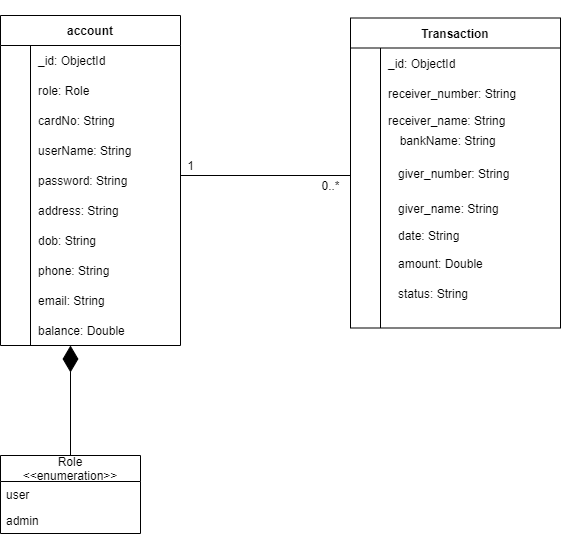

The diagram above was exported from draw.io. Its source (the exported page's mxGraphModel, read from the mxfile embedded in the PNG):
<mxGraphModel dx="1038" dy="548" grid="1" gridSize="10" guides="1" tooltips="1" connect="1" arrows="1" fold="1" page="1" pageScale="1" pageWidth="850" pageHeight="1100" math="0" shadow="0">
  <root>
    <mxCell id="BLlyA18WJAFJdbmTI-Ml-0" />
    <mxCell id="BLlyA18WJAFJdbmTI-Ml-1" parent="BLlyA18WJAFJdbmTI-Ml-0" />
    <mxCell id="2tisvrO-vOCu5SguMgGw-0" value="account" style="shape=table;startSize=30;container=1;collapsible=1;childLayout=tableLayout;fixedRows=1;rowLines=0;fontStyle=1;align=center;resizeLast=1;strokeColor=#000;fillColor=#fff;" parent="BLlyA18WJAFJdbmTI-Ml-1" vertex="1">
      <mxGeometry x="130" y="80" width="180" height="330" as="geometry" />
    </mxCell>
    <mxCell id="2tisvrO-vOCu5SguMgGw-4" value="" style="shape=partialRectangle;collapsible=0;dropTarget=0;pointerEvents=0;fillColor=none;top=0;left=0;bottom=0;right=0;points=[[0,0.5],[1,0.5]];portConstraint=eastwest;" parent="2tisvrO-vOCu5SguMgGw-0" vertex="1">
      <mxGeometry y="30" width="180" height="30" as="geometry" />
    </mxCell>
    <mxCell id="2tisvrO-vOCu5SguMgGw-5" value="" style="shape=partialRectangle;connectable=0;fillColor=none;top=0;left=0;bottom=0;right=0;editable=1;overflow=hidden;" parent="2tisvrO-vOCu5SguMgGw-4" vertex="1">
      <mxGeometry width="30" height="30" as="geometry" />
    </mxCell>
    <mxCell id="2tisvrO-vOCu5SguMgGw-6" value="_id: ObjectId" style="shape=partialRectangle;connectable=0;fillColor=none;top=0;left=0;bottom=0;right=0;align=left;spacingLeft=6;overflow=hidden;" parent="2tisvrO-vOCu5SguMgGw-4" vertex="1">
      <mxGeometry x="30" width="150" height="30" as="geometry" />
    </mxCell>
    <mxCell id="2tisvrO-vOCu5SguMgGw-7" value="cardNo: String" style="shape=partialRectangle;connectable=0;fillColor=none;top=0;left=0;bottom=0;right=0;align=left;spacingLeft=6;overflow=hidden;" parent="BLlyA18WJAFJdbmTI-Ml-1" vertex="1">
      <mxGeometry x="160" y="170" width="140" height="30" as="geometry" />
    </mxCell>
    <mxCell id="2tisvrO-vOCu5SguMgGw-8" value="userName: String" style="shape=partialRectangle;connectable=0;fillColor=none;top=0;left=0;bottom=0;right=0;align=left;spacingLeft=6;overflow=hidden;" parent="BLlyA18WJAFJdbmTI-Ml-1" vertex="1">
      <mxGeometry x="160" y="200" width="140" height="30" as="geometry" />
    </mxCell>
    <mxCell id="2tisvrO-vOCu5SguMgGw-9" value="password: String" style="shape=partialRectangle;connectable=0;fillColor=none;top=0;left=0;bottom=0;right=0;align=left;spacingLeft=6;overflow=hidden;" parent="BLlyA18WJAFJdbmTI-Ml-1" vertex="1">
      <mxGeometry x="160" y="230" width="120" height="30" as="geometry" />
    </mxCell>
    <mxCell id="2tisvrO-vOCu5SguMgGw-10" value="dob: String " style="shape=partialRectangle;connectable=0;fillColor=none;top=0;left=0;bottom=0;right=0;align=left;spacingLeft=6;overflow=hidden;" parent="BLlyA18WJAFJdbmTI-Ml-1" vertex="1">
      <mxGeometry x="160" y="290" width="120" height="30" as="geometry" />
    </mxCell>
    <mxCell id="2tisvrO-vOCu5SguMgGw-11" value="address: String" style="shape=partialRectangle;connectable=0;fillColor=none;top=0;left=0;bottom=0;right=0;align=left;spacingLeft=6;overflow=hidden;" parent="BLlyA18WJAFJdbmTI-Ml-1" vertex="1">
      <mxGeometry x="160" y="260" width="120" height="30" as="geometry" />
    </mxCell>
    <mxCell id="2tisvrO-vOCu5SguMgGw-12" value="" style="group" parent="BLlyA18WJAFJdbmTI-Ml-1" vertex="1" connectable="0">
      <mxGeometry x="490" y="65" width="220" height="345" as="geometry" />
    </mxCell>
    <mxCell id="2tisvrO-vOCu5SguMgGw-13" value="Transaction" style="shape=table;startSize=30;container=1;collapsible=1;childLayout=tableLayout;fixedRows=1;rowLines=0;fontStyle=1;align=center;resizeLast=1;strokeColor=#000;fillColor=#fff;" parent="2tisvrO-vOCu5SguMgGw-12" vertex="1">
      <mxGeometry x="-10" y="17.5" width="210" height="310" as="geometry" />
    </mxCell>
    <mxCell id="2tisvrO-vOCu5SguMgGw-17" value="" style="shape=partialRectangle;collapsible=0;dropTarget=0;pointerEvents=0;fillColor=none;top=0;left=0;bottom=0;right=0;points=[[0,0.5],[1,0.5]];portConstraint=eastwest;" parent="2tisvrO-vOCu5SguMgGw-13" vertex="1">
      <mxGeometry y="30" width="210" height="30" as="geometry" />
    </mxCell>
    <mxCell id="2tisvrO-vOCu5SguMgGw-18" value="" style="shape=partialRectangle;connectable=0;fillColor=none;top=0;left=0;bottom=0;right=0;editable=1;overflow=hidden;" parent="2tisvrO-vOCu5SguMgGw-17" vertex="1">
      <mxGeometry width="30" height="30" as="geometry" />
    </mxCell>
    <mxCell id="2tisvrO-vOCu5SguMgGw-19" value="_id: ObjectId" style="shape=partialRectangle;connectable=0;fillColor=none;top=0;left=0;bottom=0;right=0;align=left;spacingLeft=6;overflow=hidden;" parent="2tisvrO-vOCu5SguMgGw-17" vertex="1">
      <mxGeometry x="30" width="180" height="30" as="geometry" />
    </mxCell>
    <mxCell id="2tisvrO-vOCu5SguMgGw-20" value="" style="shape=partialRectangle;collapsible=0;dropTarget=0;pointerEvents=0;fillColor=none;top=0;left=0;bottom=0;right=0;points=[[0,0.5],[1,0.5]];portConstraint=eastwest;" parent="2tisvrO-vOCu5SguMgGw-13" vertex="1">
      <mxGeometry y="60" width="210" height="30" as="geometry" />
    </mxCell>
    <mxCell id="2tisvrO-vOCu5SguMgGw-21" value="" style="shape=partialRectangle;connectable=0;fillColor=none;top=0;left=0;bottom=0;right=0;editable=1;overflow=hidden;" parent="2tisvrO-vOCu5SguMgGw-20" vertex="1">
      <mxGeometry width="30" height="30" as="geometry" />
    </mxCell>
    <mxCell id="2tisvrO-vOCu5SguMgGw-22" value="receiver_number: String" style="shape=partialRectangle;connectable=0;fillColor=none;top=0;left=0;bottom=0;right=0;align=left;spacingLeft=6;overflow=hidden;" parent="2tisvrO-vOCu5SguMgGw-20" vertex="1">
      <mxGeometry x="30" width="180" height="30" as="geometry" />
    </mxCell>
    <mxCell id="2tisvrO-vOCu5SguMgGw-23" value="" style="shape=partialRectangle;collapsible=0;dropTarget=0;pointerEvents=0;fillColor=none;top=0;left=0;bottom=0;right=0;points=[[0,0.5],[1,0.5]];portConstraint=eastwest;" parent="2tisvrO-vOCu5SguMgGw-13" vertex="1">
      <mxGeometry y="90" width="210" height="25" as="geometry" />
    </mxCell>
    <mxCell id="2tisvrO-vOCu5SguMgGw-24" value="" style="shape=partialRectangle;connectable=0;fillColor=none;top=0;left=0;bottom=0;right=0;editable=1;overflow=hidden;" parent="2tisvrO-vOCu5SguMgGw-23" vertex="1">
      <mxGeometry width="30" height="25" as="geometry" />
    </mxCell>
    <mxCell id="2tisvrO-vOCu5SguMgGw-25" value="receiver_name: String" style="shape=partialRectangle;connectable=0;fillColor=none;top=0;left=0;bottom=0;right=0;align=left;spacingLeft=6;overflow=hidden;" parent="2tisvrO-vOCu5SguMgGw-23" vertex="1">
      <mxGeometry x="30" width="180" height="25" as="geometry" />
    </mxCell>
    <mxCell id="2tisvrO-vOCu5SguMgGw-26" value="giver_number: String" style="shape=partialRectangle;connectable=0;fillColor=none;top=0;left=0;bottom=0;right=0;align=left;spacingLeft=6;overflow=hidden;" parent="2tisvrO-vOCu5SguMgGw-12" vertex="1">
      <mxGeometry x="29.995675675675685" y="154.9572672750978" width="178.37837837837836" height="35.08474576271187" as="geometry" />
    </mxCell>
    <mxCell id="2tisvrO-vOCu5SguMgGw-27" value="giver_name: String" style="shape=partialRectangle;connectable=0;fillColor=none;top=0;left=0;bottom=0;right=0;align=left;spacingLeft=6;overflow=hidden;" parent="2tisvrO-vOCu5SguMgGw-12" vertex="1">
      <mxGeometry x="29.995675675675677" y="190.04201303780965" width="178.37837837837836" height="35.08474576271187" as="geometry" />
    </mxCell>
    <mxCell id="2tisvrO-vOCu5SguMgGw-29" value="" style="group" parent="2tisvrO-vOCu5SguMgGw-12" vertex="1" connectable="0">
      <mxGeometry x="-5.951578947368421" y="238.84273533246417" width="220.00563300142247" height="64.32203389830508" as="geometry" />
    </mxCell>
    <mxCell id="2tisvrO-vOCu5SguMgGw-30" value="amount: Double" style="shape=partialRectangle;connectable=0;fillColor=none;top=0;left=0;bottom=0;right=0;align=left;spacingLeft=6;overflow=hidden;" parent="2tisvrO-vOCu5SguMgGw-29" vertex="1">
      <mxGeometry x="35.95162162162162" y="6.153076923076922" width="178.37837837837836" height="35.08474576271187" as="geometry" />
    </mxCell>
    <mxCell id="2tisvrO-vOCu5SguMgGw-31" value="status: String" style="shape=partialRectangle;connectable=0;fillColor=none;top=0;left=0;bottom=0;right=0;align=left;spacingLeft=6;overflow=hidden;" parent="2tisvrO-vOCu5SguMgGw-29" vertex="1">
      <mxGeometry x="35.95162162162161" y="36.15476923076925" width="178.37837837837836" height="35.08474576271187" as="geometry" />
    </mxCell>
    <mxCell id="2tisvrO-vOCu5SguMgGw-28" value="date: String" style="shape=partialRectangle;connectable=0;fillColor=none;top=0;left=0;bottom=0;right=0;align=left;spacingLeft=6;overflow=hidden;" parent="2tisvrO-vOCu5SguMgGw-29" vertex="1">
      <mxGeometry x="35.94725462304411" y="-21.23166883963494" width="178.37837837837836" height="35.08474576271187" as="geometry" />
    </mxCell>
    <mxCell id="Te1Zz0cF44YCNVSRRnbE-2" value="bankName: String" style="shape=partialRectangle;connectable=0;fillColor=none;top=0;left=0;bottom=0;right=0;align=left;spacingLeft=6;overflow=hidden;" parent="2tisvrO-vOCu5SguMgGw-12" vertex="1">
      <mxGeometry x="31.625675675675666" y="122.45726727509779" width="178.37837837837836" height="35.08474576271187" as="geometry" />
    </mxCell>
    <mxCell id="2tisvrO-vOCu5SguMgGw-32" value="phone: String" style="shape=partialRectangle;connectable=0;fillColor=none;top=0;left=0;bottom=0;right=0;align=left;spacingLeft=6;overflow=hidden;" parent="BLlyA18WJAFJdbmTI-Ml-1" vertex="1">
      <mxGeometry x="160" y="320" width="120" height="30" as="geometry" />
    </mxCell>
    <mxCell id="2tisvrO-vOCu5SguMgGw-33" value="email: String" style="shape=partialRectangle;connectable=0;fillColor=none;top=0;left=0;bottom=0;right=0;align=left;spacingLeft=6;overflow=hidden;" parent="BLlyA18WJAFJdbmTI-Ml-1" vertex="1">
      <mxGeometry x="160" y="350" width="120" height="30" as="geometry" />
    </mxCell>
    <mxCell id="2tisvrO-vOCu5SguMgGw-34" value="balance: Double" style="shape=partialRectangle;connectable=0;fillColor=none;top=0;left=0;bottom=0;right=0;align=left;spacingLeft=6;overflow=hidden;" parent="BLlyA18WJAFJdbmTI-Ml-1" vertex="1">
      <mxGeometry x="160" y="380" width="120" height="30" as="geometry" />
    </mxCell>
    <mxCell id="Te1Zz0cF44YCNVSRRnbE-1" value="role: Role" style="shape=partialRectangle;connectable=0;fillColor=none;top=0;left=0;bottom=0;right=0;align=left;spacingLeft=6;overflow=hidden;" parent="BLlyA18WJAFJdbmTI-Ml-1" vertex="1">
      <mxGeometry x="160" y="140" width="130" height="30" as="geometry" />
    </mxCell>
    <mxCell id="Te1Zz0cF44YCNVSRRnbE-3" value="Role&#10;&lt;&lt;enumeration&gt;&gt;" style="swimlane;fontStyle=0;childLayout=stackLayout;horizontal=1;startSize=26;fillColor=none;horizontalStack=0;resizeParent=1;resizeParentMax=0;resizeLast=0;collapsible=1;marginBottom=0;" parent="BLlyA18WJAFJdbmTI-Ml-1" vertex="1">
      <mxGeometry x="130" y="520" width="140" height="78" as="geometry" />
    </mxCell>
    <mxCell id="Te1Zz0cF44YCNVSRRnbE-4" value="user" style="text;strokeColor=none;fillColor=none;align=left;verticalAlign=top;spacingLeft=4;spacingRight=4;overflow=hidden;rotatable=0;points=[[0,0.5],[1,0.5]];portConstraint=eastwest;" parent="Te1Zz0cF44YCNVSRRnbE-3" vertex="1">
      <mxGeometry y="26" width="140" height="26" as="geometry" />
    </mxCell>
    <mxCell id="Te1Zz0cF44YCNVSRRnbE-7" value="admin" style="text;strokeColor=none;fillColor=none;align=left;verticalAlign=top;spacingLeft=4;spacingRight=4;overflow=hidden;rotatable=0;points=[[0,0.5],[1,0.5]];portConstraint=eastwest;" parent="Te1Zz0cF44YCNVSRRnbE-3" vertex="1">
      <mxGeometry y="52" width="140" height="26" as="geometry" />
    </mxCell>
    <mxCell id="Te1Zz0cF44YCNVSRRnbE-8" value="" style="endArrow=none;html=1;" parent="BLlyA18WJAFJdbmTI-Ml-1" edge="1">
      <mxGeometry width="50" height="50" relative="1" as="geometry">
        <mxPoint x="310" y="240" as="sourcePoint" />
        <mxPoint x="480" y="240" as="targetPoint" />
      </mxGeometry>
    </mxCell>
    <mxCell id="Te1Zz0cF44YCNVSRRnbE-9" value="1" style="text;html=1;align=center;verticalAlign=middle;resizable=0;points=[];autosize=1;" parent="BLlyA18WJAFJdbmTI-Ml-1" vertex="1">
      <mxGeometry x="310" y="220" width="20" height="20" as="geometry" />
    </mxCell>
    <mxCell id="Te1Zz0cF44YCNVSRRnbE-10" value="0..*" style="text;html=1;align=center;verticalAlign=middle;resizable=0;points=[];autosize=1;" parent="BLlyA18WJAFJdbmTI-Ml-1" vertex="1">
      <mxGeometry x="445" y="240" width="30" height="20" as="geometry" />
    </mxCell>
    <mxCell id="Te1Zz0cF44YCNVSRRnbE-11" value="" style="endArrow=diamondThin;endFill=1;endSize=24;html=1;" parent="BLlyA18WJAFJdbmTI-Ml-1" edge="1">
      <mxGeometry width="160" relative="1" as="geometry">
        <mxPoint x="200" y="520" as="sourcePoint" />
        <mxPoint x="200" y="410" as="targetPoint" />
      </mxGeometry>
    </mxCell>
  </root>
</mxGraphModel>